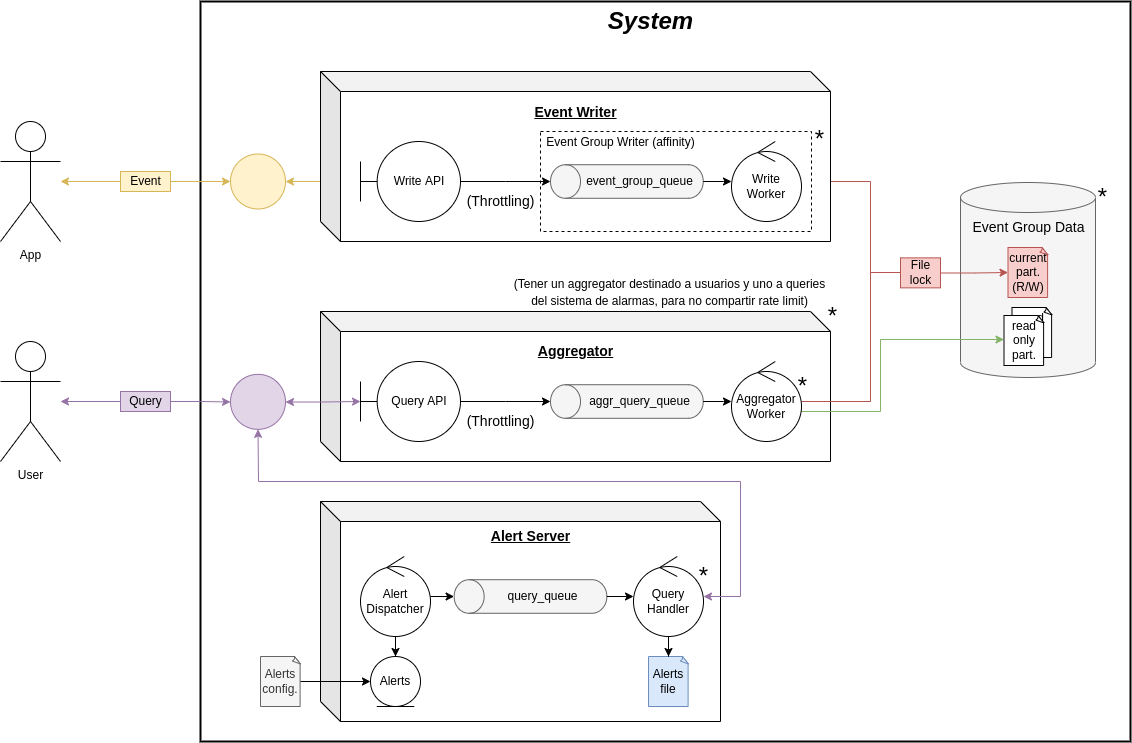

The diagram above was exported from draw.io. Its source (the exported page's mxGraphModel, read from the mxfile embedded in the PNG):
<mxGraphModel dx="2595" dy="1190" grid="1" gridSize="10" guides="1" tooltips="1" connect="1" arrows="1" fold="1" page="1" pageScale="1" pageWidth="827" pageHeight="1169" math="0" shadow="0">
  <root>
    <mxCell id="0" />
    <mxCell id="1" parent="0" />
    <mxCell id="Rag3egocoviEIP85a3FA-51" value="" style="rounded=0;whiteSpace=wrap;html=1;fontSize=12;fontColor=#97D077;fillColor=none;strokeWidth=2;" parent="1" vertex="1">
      <mxGeometry x="240" y="50" width="930" height="740" as="geometry" />
    </mxCell>
    <mxCell id="9eypjFlr7xDZsU2cML2P-6" value="" style="shape=cube;whiteSpace=wrap;html=1;boundedLbl=1;backgroundOutline=1;darkOpacity=0.05;darkOpacity2=0.1;fontSize=12;" parent="1" vertex="1">
      <mxGeometry x="360" y="360" width="510" height="150" as="geometry" />
    </mxCell>
    <mxCell id="w81_u76LDr4EnulvmKPi-1" value="App" style="shape=umlActor;verticalLabelPosition=bottom;verticalAlign=top;html=1;" parent="1" vertex="1">
      <mxGeometry x="40" y="170" width="60" height="120" as="geometry" />
    </mxCell>
    <mxCell id="9eypjFlr7xDZsU2cML2P-33" style="edgeStyle=orthogonalEdgeStyle;rounded=0;orthogonalLoop=1;jettySize=auto;html=1;startArrow=none;startFill=1;endArrow=classic;endFill=1;fillColor=#e1d5e7;strokeColor=#9673a6;" parent="1" source="9eypjFlr7xDZsU2cML2P-34" target="Rag3egocoviEIP85a3FA-34" edge="1">
      <mxGeometry relative="1" as="geometry" />
    </mxCell>
    <mxCell id="aSfkODwtge2acDYH-JN2-179" value="User" style="shape=umlActor;verticalLabelPosition=bottom;verticalAlign=top;html=1;" parent="1" vertex="1">
      <mxGeometry x="40" y="390" width="60" height="120" as="geometry" />
    </mxCell>
    <mxCell id="Rag3egocoviEIP85a3FA-46" style="edgeStyle=orthogonalEdgeStyle;rounded=0;orthogonalLoop=1;jettySize=auto;html=1;fontSize=12;fontColor=#97D077;startArrow=classic;startFill=1;fillColor=#fff2cc;strokeColor=#d6b656;" parent="1" source="w81_u76LDr4EnulvmKPi-1" target="Rag3egocoviEIP85a3FA-32" edge="1">
      <mxGeometry relative="1" as="geometry" />
    </mxCell>
    <mxCell id="Rag3egocoviEIP85a3FA-52" value="&lt;font style=&quot;font-size: 24px&quot;&gt;&lt;b&gt;&lt;i&gt;System&lt;/i&gt;&lt;/b&gt;&lt;/font&gt;" style="text;html=1;align=center;verticalAlign=middle;resizable=0;points=[];autosize=1;fontSize=12;" parent="1" vertex="1">
      <mxGeometry x="640" y="60" width="100" height="20" as="geometry" />
    </mxCell>
    <mxCell id="aSfkODwtge2acDYH-JN2-146" value="" style="group" parent="1" vertex="1" connectable="0">
      <mxGeometry x="1000" y="231" width="156.5" height="195" as="geometry" />
    </mxCell>
    <mxCell id="w81_u76LDr4EnulvmKPi-106" value="" style="shape=cylinder3;whiteSpace=wrap;html=1;boundedLbl=1;backgroundOutline=1;size=15;fontSize=14;fillColor=#f5f5f5;fontColor=#333333;strokeColor=#666666;" parent="aSfkODwtge2acDYH-JN2-146" vertex="1">
      <mxGeometry width="135" height="195" as="geometry" />
    </mxCell>
    <mxCell id="w81_u76LDr4EnulvmKPi-107" value="Event Group Data" style="text;html=1;align=center;verticalAlign=middle;resizable=0;points=[];autosize=1;strokeColor=none;fillColor=none;fontSize=14;" parent="aSfkODwtge2acDYH-JN2-146" vertex="1">
      <mxGeometry x="2.5" y="35" width="130" height="20" as="geometry" />
    </mxCell>
    <mxCell id="w81_u76LDr4EnulvmKPi-70" value="current&lt;br&gt;part.&lt;br&gt;(R/W)" style="whiteSpace=wrap;html=1;shape=mxgraph.basic.document;fillColor=#f8cecc;strokeColor=#b85450;" parent="aSfkODwtge2acDYH-JN2-146" vertex="1">
      <mxGeometry x="47.5" y="65" width="40" height="50" as="geometry" />
    </mxCell>
    <mxCell id="w81_u76LDr4EnulvmKPi-114" value="" style="group" parent="aSfkODwtge2acDYH-JN2-146" vertex="1" connectable="0">
      <mxGeometry x="43.5" y="125" width="48" height="58" as="geometry" />
    </mxCell>
    <mxCell id="w81_u76LDr4EnulvmKPi-109" value="read&lt;br&gt;only&lt;br&gt;part." style="whiteSpace=wrap;html=1;shape=mxgraph.basic.document;" parent="w81_u76LDr4EnulvmKPi-114" vertex="1">
      <mxGeometry x="8" width="40" height="50" as="geometry" />
    </mxCell>
    <mxCell id="w81_u76LDr4EnulvmKPi-110" value="read&lt;br&gt;only&lt;br&gt;part." style="whiteSpace=wrap;html=1;shape=mxgraph.basic.document;" parent="w81_u76LDr4EnulvmKPi-114" vertex="1">
      <mxGeometry y="8" width="40" height="50" as="geometry" />
    </mxCell>
    <mxCell id="aSfkODwtge2acDYH-JN2-145" value="*" style="text;html=1;align=center;verticalAlign=middle;resizable=0;points=[];autosize=1;strokeColor=none;fillColor=none;fontSize=24;" parent="aSfkODwtge2acDYH-JN2-146" vertex="1">
      <mxGeometry x="126.5" width="30" height="30" as="geometry" />
    </mxCell>
    <mxCell id="Rag3egocoviEIP85a3FA-32" value="" style="ellipse;whiteSpace=wrap;html=1;aspect=fixed;fontSize=12;fillColor=#fff2cc;strokeColor=#d6b656;" parent="1" vertex="1">
      <mxGeometry x="270" y="202.5" width="55" height="55" as="geometry" />
    </mxCell>
    <mxCell id="9eypjFlr7xDZsU2cML2P-32" style="edgeStyle=orthogonalEdgeStyle;rounded=0;orthogonalLoop=1;jettySize=auto;html=1;startArrow=classic;startFill=1;endArrow=classic;endFill=1;fillColor=#e1d5e7;strokeColor=#9673a6;" parent="1" source="Rag3egocoviEIP85a3FA-34" target="9eypjFlr7xDZsU2cML2P-8" edge="1">
      <mxGeometry relative="1" as="geometry" />
    </mxCell>
    <mxCell id="Rag3egocoviEIP85a3FA-34" value="" style="ellipse;whiteSpace=wrap;html=1;aspect=fixed;fontSize=12;fillColor=#e1d5e7;strokeColor=#9673a6;" parent="1" vertex="1">
      <mxGeometry x="270" y="422.86" width="55" height="55" as="geometry" />
    </mxCell>
    <mxCell id="9eypjFlr7xDZsU2cML2P-8" value="Query API" style="shape=umlBoundary;whiteSpace=wrap;html=1;" parent="1" vertex="1">
      <mxGeometry x="400" y="410" width="100" height="80" as="geometry" />
    </mxCell>
    <mxCell id="9eypjFlr7xDZsU2cML2P-9" value="" style="group" parent="1" vertex="1" connectable="0">
      <mxGeometry x="589.9949999999999" y="433.2049999999998" width="152.72000000000003" height="33.59000000000003" as="geometry" />
    </mxCell>
    <mxCell id="9eypjFlr7xDZsU2cML2P-10" value="" style="shape=cylinder3;whiteSpace=wrap;html=1;boundedLbl=1;backgroundOutline=1;size=15;rotation=-90;fillColor=#f5f5f5;fontColor=#333333;strokeColor=#666666;" parent="9eypjFlr7xDZsU2cML2P-9" vertex="1">
      <mxGeometry x="59.565000000000055" y="-59.56499999999992" width="33.59" height="152.72" as="geometry" />
    </mxCell>
    <mxCell id="9eypjFlr7xDZsU2cML2P-11" value="aggr_query_queue" style="text;html=1;align=center;verticalAlign=middle;resizable=0;points=[];autosize=1;strokeColor=none;fillColor=none;" parent="9eypjFlr7xDZsU2cML2P-9" vertex="1">
      <mxGeometry x="28.665000000000077" y="6.785000000000082" width="120" height="20" as="geometry" />
    </mxCell>
    <mxCell id="9eypjFlr7xDZsU2cML2P-12" style="edgeStyle=orthogonalEdgeStyle;rounded=0;orthogonalLoop=1;jettySize=auto;html=1;fontSize=12;" parent="1" source="9eypjFlr7xDZsU2cML2P-8" target="9eypjFlr7xDZsU2cML2P-10" edge="1">
      <mxGeometry relative="1" as="geometry" />
    </mxCell>
    <mxCell id="9eypjFlr7xDZsU2cML2P-13" value="(Throttling)" style="text;html=1;align=center;verticalAlign=middle;resizable=0;points=[];autosize=1;strokeColor=none;fillColor=none;fontSize=14;" parent="1" vertex="1">
      <mxGeometry x="500" y="460" width="80" height="20" as="geometry" />
    </mxCell>
    <mxCell id="9eypjFlr7xDZsU2cML2P-41" style="edgeStyle=orthogonalEdgeStyle;rounded=0;orthogonalLoop=1;jettySize=auto;html=1;startArrow=none;startFill=0;endArrow=classic;endFill=1;fillColor=#d5e8d4;strokeColor=#82b366;" parent="1" source="9eypjFlr7xDZsU2cML2P-14" target="w81_u76LDr4EnulvmKPi-110" edge="1">
      <mxGeometry relative="1" as="geometry">
        <Array as="points">
          <mxPoint x="920" y="460" />
          <mxPoint x="920" y="388" />
        </Array>
      </mxGeometry>
    </mxCell>
    <mxCell id="9eypjFlr7xDZsU2cML2P-49" style="edgeStyle=orthogonalEdgeStyle;rounded=0;orthogonalLoop=1;jettySize=auto;html=1;startArrow=none;startFill=0;endArrow=none;endFill=0;fillColor=#f8cecc;strokeColor=#b85450;" parent="1" source="9eypjFlr7xDZsU2cML2P-14" target="9eypjFlr7xDZsU2cML2P-46" edge="1">
      <mxGeometry relative="1" as="geometry">
        <Array as="points">
          <mxPoint x="910" y="450" />
          <mxPoint x="910" y="321" />
        </Array>
      </mxGeometry>
    </mxCell>
    <mxCell id="9eypjFlr7xDZsU2cML2P-14" value="Aggregator Worker" style="ellipse;shape=umlControl;whiteSpace=wrap;html=1;" parent="1" vertex="1">
      <mxGeometry x="771" y="410" width="70" height="80" as="geometry" />
    </mxCell>
    <mxCell id="9eypjFlr7xDZsU2cML2P-15" style="edgeStyle=orthogonalEdgeStyle;rounded=0;orthogonalLoop=1;jettySize=auto;html=1;fontSize=14;" parent="1" source="9eypjFlr7xDZsU2cML2P-10" target="9eypjFlr7xDZsU2cML2P-14" edge="1">
      <mxGeometry relative="1" as="geometry" />
    </mxCell>
    <mxCell id="9eypjFlr7xDZsU2cML2P-16" value="&lt;u&gt;Aggregator&lt;/u&gt;" style="text;html=1;align=center;verticalAlign=middle;resizable=0;points=[];autosize=1;strokeColor=none;fillColor=none;fontSize=14;fontStyle=1" parent="1" vertex="1">
      <mxGeometry x="570" y="390" width="90" height="20" as="geometry" />
    </mxCell>
    <mxCell id="9eypjFlr7xDZsU2cML2P-17" value="*" style="text;html=1;align=center;verticalAlign=middle;resizable=0;points=[];autosize=1;strokeColor=none;fillColor=none;fontSize=24;" parent="1" vertex="1">
      <mxGeometry x="827" y="420" width="30" height="30" as="geometry" />
    </mxCell>
    <mxCell id="aSfkODwtge2acDYH-JN2-189" value="Alerts&lt;br&gt;config." style="whiteSpace=wrap;html=1;shape=mxgraph.basic.document;fillColor=#f5f5f5;fontColor=#333333;strokeColor=#666666;" parent="1" vertex="1">
      <mxGeometry x="300" y="705" width="40" height="50" as="geometry" />
    </mxCell>
    <mxCell id="aSfkODwtge2acDYH-JN2-192" value="" style="shape=cube;whiteSpace=wrap;html=1;boundedLbl=1;backgroundOutline=1;darkOpacity=0.05;darkOpacity2=0.1;fontSize=12;" parent="1" vertex="1">
      <mxGeometry x="360" y="550" width="400" height="220" as="geometry" />
    </mxCell>
    <mxCell id="aSfkODwtge2acDYH-JN2-193" value="" style="group" parent="1" vertex="1" connectable="0">
      <mxGeometry x="493.635" y="628.2049999999998" width="152.72000000000003" height="33.59000000000003" as="geometry" />
    </mxCell>
    <mxCell id="aSfkODwtge2acDYH-JN2-194" value="" style="shape=cylinder3;whiteSpace=wrap;html=1;boundedLbl=1;backgroundOutline=1;size=15;rotation=-90;fillColor=#f5f5f5;fontColor=#333333;strokeColor=#666666;" parent="aSfkODwtge2acDYH-JN2-193" vertex="1">
      <mxGeometry x="59.565000000000055" y="-59.56499999999992" width="33.59" height="152.72" as="geometry" />
    </mxCell>
    <mxCell id="aSfkODwtge2acDYH-JN2-195" value="query_queue" style="text;html=1;align=center;verticalAlign=middle;resizable=0;points=[];autosize=1;strokeColor=none;fillColor=none;" parent="aSfkODwtge2acDYH-JN2-193" vertex="1">
      <mxGeometry x="43.66500000000008" y="6.785000000000082" width="90" height="20" as="geometry" />
    </mxCell>
    <mxCell id="9eypjFlr7xDZsU2cML2P-31" style="edgeStyle=orthogonalEdgeStyle;rounded=0;orthogonalLoop=1;jettySize=auto;html=1;startArrow=classic;startFill=1;endArrow=classic;endFill=1;fillColor=#e1d5e7;strokeColor=#9673a6;" parent="1" source="aSfkODwtge2acDYH-JN2-198" target="Rag3egocoviEIP85a3FA-34" edge="1">
      <mxGeometry relative="1" as="geometry">
        <Array as="points">
          <mxPoint x="780" y="645" />
          <mxPoint x="780" y="530" />
          <mxPoint x="298" y="530" />
        </Array>
      </mxGeometry>
    </mxCell>
    <mxCell id="aSfkODwtge2acDYH-JN2-198" value="Query Handler" style="ellipse;shape=umlControl;whiteSpace=wrap;html=1;" parent="1" vertex="1">
      <mxGeometry x="673" y="605" width="70" height="80" as="geometry" />
    </mxCell>
    <mxCell id="aSfkODwtge2acDYH-JN2-200" value="*" style="text;html=1;align=center;verticalAlign=middle;resizable=0;points=[];autosize=1;strokeColor=none;fillColor=none;fontSize=24;" parent="1" vertex="1">
      <mxGeometry x="728" y="610" width="30" height="30" as="geometry" />
    </mxCell>
    <mxCell id="aSfkODwtge2acDYH-JN2-202" value="&lt;u&gt;Alert Server&lt;/u&gt;" style="text;html=1;align=center;verticalAlign=middle;resizable=0;points=[];autosize=1;strokeColor=none;fillColor=none;fontSize=14;fontStyle=1" parent="1" vertex="1">
      <mxGeometry x="525" y="575" width="90" height="20" as="geometry" />
    </mxCell>
    <mxCell id="aSfkODwtge2acDYH-JN2-208" style="edgeStyle=orthogonalEdgeStyle;rounded=0;orthogonalLoop=1;jettySize=auto;html=1;fontSize=12;fontColor=#000000;startArrow=none;startFill=0;" parent="1" source="aSfkODwtge2acDYH-JN2-206" target="aSfkODwtge2acDYH-JN2-194" edge="1">
      <mxGeometry relative="1" as="geometry" />
    </mxCell>
    <mxCell id="aSfkODwtge2acDYH-JN2-206" value="Alert Dispatcher" style="ellipse;shape=umlControl;whiteSpace=wrap;html=1;fontSize=12;fontColor=#000000;fillColor=none;" parent="1" vertex="1">
      <mxGeometry x="400" y="605" width="70" height="80" as="geometry" />
    </mxCell>
    <mxCell id="aSfkODwtge2acDYH-JN2-209" value="Alerts" style="ellipse;shape=umlEntity;whiteSpace=wrap;html=1;fontSize=12;fontColor=#000000;fillColor=none;" parent="1" vertex="1">
      <mxGeometry x="410" y="705" width="50" height="50" as="geometry" />
    </mxCell>
    <mxCell id="aSfkODwtge2acDYH-JN2-212" style="edgeStyle=orthogonalEdgeStyle;rounded=0;orthogonalLoop=1;jettySize=auto;html=1;fontSize=12;fontColor=#000000;startArrow=none;startFill=0;" parent="1" source="aSfkODwtge2acDYH-JN2-206" target="aSfkODwtge2acDYH-JN2-209" edge="1">
      <mxGeometry relative="1" as="geometry" />
    </mxCell>
    <mxCell id="Rag3egocoviEIP85a3FA-21" value="Alerts file" style="whiteSpace=wrap;html=1;shape=mxgraph.basic.document;fillColor=#dae8fc;strokeColor=#6c8ebf;" parent="1" vertex="1">
      <mxGeometry x="688" y="705" width="40" height="50" as="geometry" />
    </mxCell>
    <mxCell id="Rag3egocoviEIP85a3FA-24" style="edgeStyle=orthogonalEdgeStyle;rounded=0;orthogonalLoop=1;jettySize=auto;html=1;" parent="1" source="aSfkODwtge2acDYH-JN2-198" target="Rag3egocoviEIP85a3FA-21" edge="1">
      <mxGeometry relative="1" as="geometry" />
    </mxCell>
    <mxCell id="Rag3egocoviEIP85a3FA-23" style="edgeStyle=orthogonalEdgeStyle;rounded=0;orthogonalLoop=1;jettySize=auto;html=1;" parent="1" source="aSfkODwtge2acDYH-JN2-194" target="aSfkODwtge2acDYH-JN2-198" edge="1">
      <mxGeometry relative="1" as="geometry" />
    </mxCell>
    <mxCell id="Rag3egocoviEIP85a3FA-43" style="edgeStyle=orthogonalEdgeStyle;rounded=0;orthogonalLoop=1;jettySize=auto;html=1;fontSize=12;fontColor=#97D077;" parent="1" source="aSfkODwtge2acDYH-JN2-189" target="aSfkODwtge2acDYH-JN2-209" edge="1">
      <mxGeometry relative="1" as="geometry" />
    </mxCell>
    <mxCell id="9eypjFlr7xDZsU2cML2P-28" value="&lt;font style=&quot;font-size: 12px&quot;&gt;(Tener un aggregator destinado a usuarios y uno a queries&lt;br&gt;del sistema de alarmas, para no compartir rate limit)&lt;/font&gt;" style="text;html=1;align=center;verticalAlign=middle;resizable=0;points=[];autosize=1;strokeColor=none;fillColor=none;fontSize=14;" parent="1" vertex="1">
      <mxGeometry x="544" y="320" width="330" height="40" as="geometry" />
    </mxCell>
    <mxCell id="9eypjFlr7xDZsU2cML2P-29" value="*" style="text;html=1;align=center;verticalAlign=middle;resizable=0;points=[];autosize=1;strokeColor=none;fillColor=none;fontSize=24;" parent="1" vertex="1">
      <mxGeometry x="857" y="350" width="30" height="30" as="geometry" />
    </mxCell>
    <mxCell id="9eypjFlr7xDZsU2cML2P-30" style="edgeStyle=orthogonalEdgeStyle;rounded=0;orthogonalLoop=1;jettySize=auto;html=1;startArrow=classic;startFill=1;endArrow=classic;endFill=1;fillColor=#fff2cc;strokeColor=#d6b656;" parent="1" source="Rag3egocoviEIP85a3FA-32" target="aSfkODwtge2acDYH-JN2-54" edge="1">
      <mxGeometry relative="1" as="geometry" />
    </mxCell>
    <mxCell id="9eypjFlr7xDZsU2cML2P-35" value="Event" style="text;html=1;align=center;verticalAlign=middle;resizable=0;points=[];autosize=1;strokeColor=#d6b656;fillColor=#fff2cc;" parent="1" vertex="1">
      <mxGeometry x="160" y="220" width="50" height="20" as="geometry" />
    </mxCell>
    <mxCell id="9eypjFlr7xDZsU2cML2P-34" value="Query" style="text;html=1;align=center;verticalAlign=middle;resizable=0;points=[];autosize=1;strokeColor=#9673a6;fillColor=#e1d5e7;" parent="1" vertex="1">
      <mxGeometry x="160" y="439.99" width="50" height="20" as="geometry" />
    </mxCell>
    <mxCell id="9eypjFlr7xDZsU2cML2P-36" value="" style="edgeStyle=orthogonalEdgeStyle;rounded=0;orthogonalLoop=1;jettySize=auto;html=1;startArrow=classic;startFill=1;endArrow=none;endFill=1;fillColor=#e1d5e7;strokeColor=#9673a6;" parent="1" source="aSfkODwtge2acDYH-JN2-179" target="9eypjFlr7xDZsU2cML2P-34" edge="1">
      <mxGeometry relative="1" as="geometry">
        <mxPoint x="100" y="450.0322580645161" as="sourcePoint" />
        <mxPoint x="270.00006405456327" y="450.41935483870964" as="targetPoint" />
      </mxGeometry>
    </mxCell>
    <mxCell id="9eypjFlr7xDZsU2cML2P-51" style="edgeStyle=orthogonalEdgeStyle;rounded=0;orthogonalLoop=1;jettySize=auto;html=1;startArrow=none;startFill=0;endArrow=classic;endFill=1;fillColor=#f8cecc;strokeColor=#b85450;" parent="1" source="9eypjFlr7xDZsU2cML2P-46" target="w81_u76LDr4EnulvmKPi-70" edge="1">
      <mxGeometry relative="1" as="geometry" />
    </mxCell>
    <mxCell id="9eypjFlr7xDZsU2cML2P-46" value="File&lt;br&gt;lock" style="text;html=1;align=center;verticalAlign=middle;resizable=0;points=[];autosize=1;strokeColor=#b85450;fillColor=#f8cecc;" parent="1" vertex="1">
      <mxGeometry x="940" y="306.36" width="40" height="30" as="geometry" />
    </mxCell>
    <mxCell id="9eypjFlr7xDZsU2cML2P-48" style="edgeStyle=orthogonalEdgeStyle;rounded=0;orthogonalLoop=1;jettySize=auto;html=1;startArrow=none;startFill=0;endArrow=none;endFill=0;fillColor=#f8cecc;strokeColor=#b85450;" parent="1" source="aSfkODwtge2acDYH-JN2-60" target="9eypjFlr7xDZsU2cML2P-46" edge="1">
      <mxGeometry relative="1" as="geometry">
        <Array as="points">
          <mxPoint x="910" y="230" />
          <mxPoint x="910" y="321" />
        </Array>
      </mxGeometry>
    </mxCell>
    <mxCell id="Rag3egocoviEIP85a3FA-1" value="" style="shape=cube;whiteSpace=wrap;html=1;boundedLbl=1;backgroundOutline=1;darkOpacity=0.05;darkOpacity2=0.1;fontSize=12;" parent="1" vertex="1">
      <mxGeometry x="360" y="120" width="510" height="170" as="geometry" />
    </mxCell>
    <mxCell id="Rag3egocoviEIP85a3FA-28" value="" style="rounded=0;whiteSpace=wrap;html=1;dashed=1;" parent="1" vertex="1">
      <mxGeometry x="580" y="180" width="271" height="100" as="geometry" />
    </mxCell>
    <mxCell id="aSfkODwtge2acDYH-JN2-54" value="Write API" style="shape=umlBoundary;whiteSpace=wrap;html=1;" parent="1" vertex="1">
      <mxGeometry x="400" y="190" width="100" height="80" as="geometry" />
    </mxCell>
    <mxCell id="aSfkODwtge2acDYH-JN2-55" value="" style="group" parent="1" vertex="1" connectable="0">
      <mxGeometry x="589.9949999999999" y="213.2049999999998" width="152.72000000000003" height="33.59000000000003" as="geometry" />
    </mxCell>
    <mxCell id="aSfkODwtge2acDYH-JN2-56" value="" style="shape=cylinder3;whiteSpace=wrap;html=1;boundedLbl=1;backgroundOutline=1;size=15;rotation=-90;fillColor=#f5f5f5;fontColor=#333333;strokeColor=#666666;" parent="aSfkODwtge2acDYH-JN2-55" vertex="1">
      <mxGeometry x="59.565000000000055" y="-59.56499999999992" width="33.59" height="152.72" as="geometry" />
    </mxCell>
    <mxCell id="aSfkODwtge2acDYH-JN2-57" value="event_group_queue" style="text;html=1;align=center;verticalAlign=middle;resizable=0;points=[];autosize=1;strokeColor=none;fillColor=none;" parent="aSfkODwtge2acDYH-JN2-55" vertex="1">
      <mxGeometry x="28.665000000000077" y="6.785000000000082" width="120" height="20" as="geometry" />
    </mxCell>
    <mxCell id="Rag3egocoviEIP85a3FA-31" style="edgeStyle=orthogonalEdgeStyle;rounded=0;orthogonalLoop=1;jettySize=auto;html=1;fontSize=12;" parent="1" source="aSfkODwtge2acDYH-JN2-54" target="aSfkODwtge2acDYH-JN2-56" edge="1">
      <mxGeometry relative="1" as="geometry" />
    </mxCell>
    <mxCell id="aSfkODwtge2acDYH-JN2-59" value="(Throttling)" style="text;html=1;align=center;verticalAlign=middle;resizable=0;points=[];autosize=1;strokeColor=none;fillColor=none;fontSize=14;" parent="1" vertex="1">
      <mxGeometry x="500" y="240" width="80" height="20" as="geometry" />
    </mxCell>
    <mxCell id="aSfkODwtge2acDYH-JN2-60" value="Write Worker" style="ellipse;shape=umlControl;whiteSpace=wrap;html=1;" parent="1" vertex="1">
      <mxGeometry x="771" y="190" width="70" height="80" as="geometry" />
    </mxCell>
    <mxCell id="aSfkODwtge2acDYH-JN2-62" style="edgeStyle=orthogonalEdgeStyle;rounded=0;orthogonalLoop=1;jettySize=auto;html=1;fontSize=14;" parent="1" source="aSfkODwtge2acDYH-JN2-56" target="aSfkODwtge2acDYH-JN2-60" edge="1">
      <mxGeometry relative="1" as="geometry" />
    </mxCell>
    <mxCell id="Rag3egocoviEIP85a3FA-2" value="&lt;u&gt;Event Writer&lt;/u&gt;" style="text;html=1;align=center;verticalAlign=middle;resizable=0;points=[];autosize=1;strokeColor=none;fillColor=none;fontSize=14;fontStyle=1" parent="1" vertex="1">
      <mxGeometry x="565" y="151.36" width="100" height="20" as="geometry" />
    </mxCell>
    <mxCell id="Rag3egocoviEIP85a3FA-29" value="*" style="text;html=1;align=center;verticalAlign=middle;resizable=0;points=[];autosize=1;strokeColor=none;fillColor=none;fontSize=24;" parent="1" vertex="1">
      <mxGeometry x="844" y="173.36" width="30" height="30" as="geometry" />
    </mxCell>
    <mxCell id="Rag3egocoviEIP85a3FA-30" value="Event Group Writer (affinity)" style="text;html=1;align=center;verticalAlign=middle;resizable=0;points=[];autosize=1;strokeColor=none;fillColor=none;fontSize=12;" parent="1" vertex="1">
      <mxGeometry x="580" y="181.36" width="160" height="20" as="geometry" />
    </mxCell>
  </root>
</mxGraphModel>